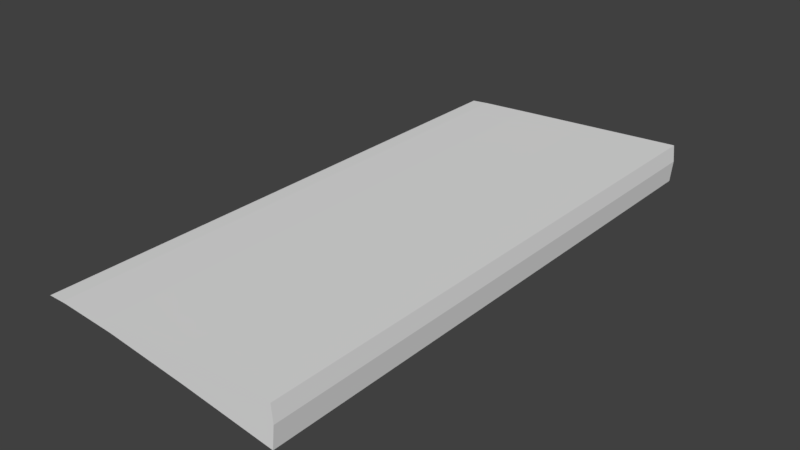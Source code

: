 # Source: elevon.blend  (saved by Blender 2.77.0; exported with 4.5.12 LTS)
import bpy
from mathutils import Matrix  # noqa: F401  (used for matrix-valued properties, if any)

bpy.ops.wm.read_factory_settings(use_empty=True)
scene = bpy.context.scene
scene.name = 'Scene'

# ---- collections
col_collection_1 = bpy.data.collections.new('Collection 1'); scene.collection.children.link(col_collection_1)

# ---- materials (node trees are filled in below, after node groups)
mat_material = bpy.data.materials.new('Material')
mat_material.alpha_threshold = 0.0
mat_material.use_transparent_shadow = False
mat_material.roughness = 0.5
mat_material.line_color = (0.0, 0.0, 0.0, 1.0)

# ---- material node trees

# ---- world
world_world = bpy.data.worlds.new('World'); scene.world = world_world
world_world.color = (0.05088, 0.05088, 0.05088)
world_world.use_sun_shadow = False
world_world.sun_shadow_jitter_overblur = 0.0
world_world.cycles.sampling_method = 'MANUAL'

# ---- meshes
me_cube_001 = bpy.data.meshes.new('Cube.001')
me_cube_001.from_pydata([(0.772, 0.4244, 0.3014), (0.772, -0.4253, 0.3014), (0.7784, -0.4253, 0.295), (0.7784, 0.4244, 0.295), (0.7242, 0.4244, 0.3406), (0.7242, -0.4253, 0.3406), (0.7784, -0.4253, 0.295), (0.5705, -0.4253, 0.4219), (0.3334, -0.4253, 0.5384), (0.03928, -0.4253, 0.6844), (0.02698, -0.4253, 0.6904), (0.02187, -0.4253, 0.1456), (0.02848, -0.4253, -0.5589), (0.3007, -0.4253, -0.1595), (0.5499, -0.4253, 0.1605), (0.7187, -0.4253, 0.2909), (0.7784, 0.4244, 0.295), (0.5705, 0.4244, 0.4219), (0.7187, 0.4244, 0.2909), (0.3334, 0.4244, 0.5384), (0.03928, 0.4244, 0.6844), (0.02698, 0.4244, 0.6904), (0.02848, 0.4244, -0.5589), (0.3007, 0.4244, -0.1595), (0.5499, 0.4244, 0.1605), (0.02187, 0.4244, 0.1456)], [], [(0, 1, 2, 3), (4, 5, 1, 0), (6, 2, 1, 5, 7, 8, 9, 10, 11, 12, 13, 14, 15), (3, 2, 6, 16), (17, 7, 5, 4), (16, 6, 15, 18), (19, 8, 7, 17), (20, 9, 8, 19), (9, 20, 21, 10), (13, 12, 22, 23), (24, 14, 13, 23), (18, 15, 14, 24), (11, 10, 21, 25), (25, 22, 12, 11), (21, 20, 19, 17, 4, 0, 3, 16, 18, 24, 23, 22, 25)])
me_cube_001.materials.append(mat_material)
me_cube_001.use_remesh_preserve_volume = False
me_cube_001.use_remesh_preserve_attributes = False
me_cube_001.use_mirror_vertex_groups = False
me_cube_001.update()

# ---- objects
ob_elevon2 = bpy.data.objects.new('Elevon2', me_cube_001)

# ---- transforms, parenting, visibility, modifiers, constraints
ob_elevon2.location = (-0.2621, 0.1068, -0.005133)
ob_elevon2.rotation_euler = (3.142, -3.142, -1.32e-14)
ob_elevon2.scale = (10.5, 21.0, 1.0)
ob_elevon2.lock_rotations_4d = False
ob_elevon2.empty_display_type = 'ARROWS'
ob_elevon2.lineart.crease_threshold = 0.0

# ---- collection membership
col_collection_1.objects.link(ob_elevon2)

# ---- scene / render settings (as saved in the file)
scene.frame_start = 1; scene.frame_end = 250; scene.frame_set(1)
scene.render.engine = 'BLENDER_EEVEE_NEXT'
scene.render.resolution_percentage = 50
scene.render.dither_intensity = 0.0
scene.cycles.use_denoising = False
scene.cycles.samples = 128
scene.cycles.sampling_pattern = 'TABULATED_SOBOL'
scene.cycles.light_sampling_threshold = 0.0
scene.cycles.use_adaptive_sampling = False
scene.cycles.use_light_tree = False
scene.cycles.blur_glossy = 0.0
scene.cycles.sample_clamp_indirect = 0.0
scene.view_settings.view_transform = 'Standard'
bpy.context.view_layer.update()

# ---- added for rendering (the .blend has no active camera and no usable light): camera, sun
cam_auto = bpy.data.cameras.new('AutoCamera')
cam_auto.lens = 50.0
cam_auto.sensor_width = 36.0
cam_auto.clip_end = 1000.0
ob_auto_camera = bpy.data.objects.new('AutoCamera', cam_auto)
scene.collection.objects.link(ob_auto_camera)
ob_auto_camera.location = (13.6445, -21.6139, 14.547)
ob_auto_camera.rotation_euler = (1.09748, -7.21219e-08, 0.694738)
scene.camera = ob_auto_camera
light_auto_sun = bpy.data.lights.new('AutoSun', 'SUN')
light_auto_sun.energy = 3.0
light_auto_sun.angle = 0.0523599
ob_auto_sun = bpy.data.objects.new('AutoSun', light_auto_sun)
scene.collection.objects.link(ob_auto_sun)
ob_auto_sun.rotation_euler = (0.872665, 0.174533, 0.523599)
bpy.context.view_layer.update()
